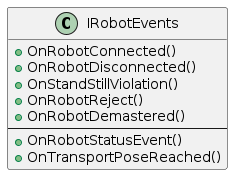

The diagram above was rendered by PlantUML. Its source (embedded in the PNG):
@startuml

class IRobotEvents
{
    +OnRobotConnected()
    +OnRobotDisconnected()
    +OnStandStillViolation()
    +OnRobotReject()
    +OnRobotDemastered()
    ---
    +OnRobotStatusEvent()
    +OnTransportPoseReached()
}

@enduml